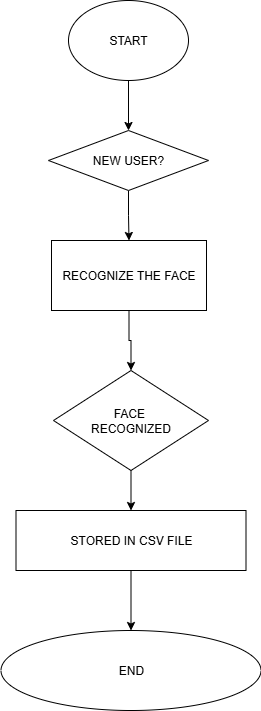

The diagram above was exported from draw.io. Its source (the exported page's mxGraphModel, read from the mxfile embedded in the PNG):
<mxGraphModel dx="1233" dy="570" grid="1" gridSize="10" guides="1" tooltips="1" connect="1" arrows="1" fold="1" page="1" pageScale="1" pageWidth="850" pageHeight="1100" math="0" shadow="0">
  <root>
    <mxCell id="0" />
    <mxCell id="1" parent="0" />
    <mxCell id="-dtGTFM-iILbUzElCGCt-13" value="" style="edgeStyle=orthogonalEdgeStyle;rounded=0;orthogonalLoop=1;jettySize=auto;html=1;" edge="1" parent="1" source="-dtGTFM-iILbUzElCGCt-1" target="-dtGTFM-iILbUzElCGCt-3">
      <mxGeometry relative="1" as="geometry" />
    </mxCell>
    <mxCell id="-dtGTFM-iILbUzElCGCt-1" value="START" style="ellipse;whiteSpace=wrap;html=1;" vertex="1" parent="1">
      <mxGeometry x="365" y="30" width="120" height="80" as="geometry" />
    </mxCell>
    <mxCell id="-dtGTFM-iILbUzElCGCt-14" value="" style="edgeStyle=orthogonalEdgeStyle;rounded=0;orthogonalLoop=1;jettySize=auto;html=1;" edge="1" parent="1" source="-dtGTFM-iILbUzElCGCt-3" target="-dtGTFM-iILbUzElCGCt-4">
      <mxGeometry relative="1" as="geometry" />
    </mxCell>
    <mxCell id="-dtGTFM-iILbUzElCGCt-3" value="NEW USER?" style="rhombus;whiteSpace=wrap;html=1;" vertex="1" parent="1">
      <mxGeometry x="345" y="160" width="160" height="60" as="geometry" />
    </mxCell>
    <mxCell id="-dtGTFM-iILbUzElCGCt-16" value="" style="edgeStyle=orthogonalEdgeStyle;rounded=0;orthogonalLoop=1;jettySize=auto;html=1;" edge="1" parent="1" source="-dtGTFM-iILbUzElCGCt-4" target="-dtGTFM-iILbUzElCGCt-5">
      <mxGeometry relative="1" as="geometry" />
    </mxCell>
    <mxCell id="-dtGTFM-iILbUzElCGCt-4" value="RECOGNIZE THE FACE" style="rounded=0;whiteSpace=wrap;html=1;" vertex="1" parent="1">
      <mxGeometry x="348" y="270" width="155" height="70" as="geometry" />
    </mxCell>
    <mxCell id="-dtGTFM-iILbUzElCGCt-17" value="" style="edgeStyle=orthogonalEdgeStyle;rounded=0;orthogonalLoop=1;jettySize=auto;html=1;" edge="1" parent="1" source="-dtGTFM-iILbUzElCGCt-5" target="-dtGTFM-iILbUzElCGCt-6">
      <mxGeometry relative="1" as="geometry" />
    </mxCell>
    <mxCell id="-dtGTFM-iILbUzElCGCt-5" value="FACE&amp;nbsp;&lt;div&gt;RECOGNIZED&lt;/div&gt;" style="rhombus;whiteSpace=wrap;html=1;" vertex="1" parent="1">
      <mxGeometry x="350" y="400" width="155" height="100" as="geometry" />
    </mxCell>
    <mxCell id="-dtGTFM-iILbUzElCGCt-18" value="" style="edgeStyle=orthogonalEdgeStyle;rounded=0;orthogonalLoop=1;jettySize=auto;html=1;" edge="1" parent="1" source="-dtGTFM-iILbUzElCGCt-6" target="-dtGTFM-iILbUzElCGCt-7">
      <mxGeometry relative="1" as="geometry" />
    </mxCell>
    <mxCell id="-dtGTFM-iILbUzElCGCt-6" value="STORED IN CSV FILE" style="rounded=0;whiteSpace=wrap;html=1;" vertex="1" parent="1">
      <mxGeometry x="312.5" y="540" width="230" height="60" as="geometry" />
    </mxCell>
    <mxCell id="-dtGTFM-iILbUzElCGCt-7" value="END" style="ellipse;whiteSpace=wrap;html=1;" vertex="1" parent="1">
      <mxGeometry x="297.5" y="660" width="260" height="80" as="geometry" />
    </mxCell>
  </root>
</mxGraphModel>